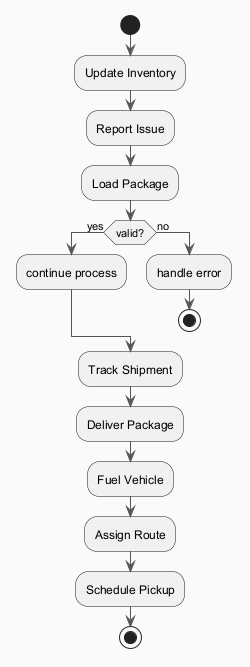

The diagram above was rendered by PlantUML. Its source (embedded in the PNG):
@startuml
skinparam backgroundColor #FAFAFA
skinparam classBackgroundColor #FFF3E0
skinparam classBorderColor #E65100
skinparam ArrowColor #555555
start
:Update Inventory;
:Report Issue;
:Load Package;
if (valid?) then (yes)
:continue process;
else (no)
:handle error;
stop
endif
:Track Shipment;
:Deliver Package;
:Fuel Vehicle;
:Assign Route;
:Schedule Pickup;
stop
@enduml